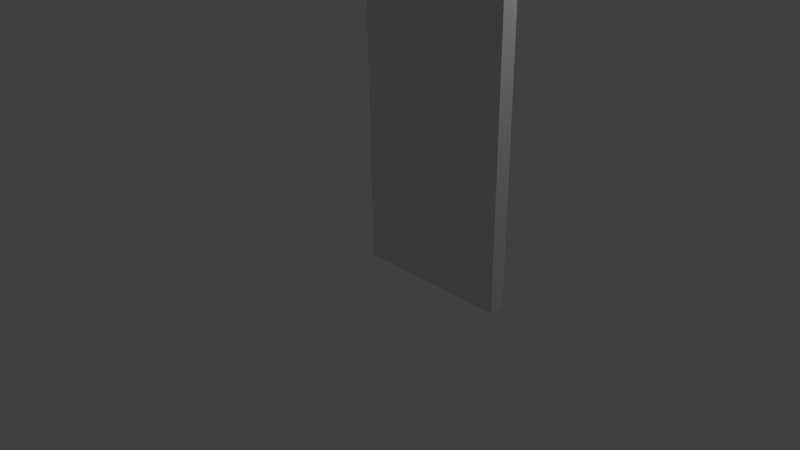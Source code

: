 # Source: wall_2x4.blend  (saved by Blender 2.76.0; exported with 4.5.12 LTS)
import bpy
from mathutils import Matrix  # noqa: F401  (used for matrix-valued properties, if any)

bpy.ops.wm.read_factory_settings(use_empty=True)
scene = bpy.context.scene
scene.name = 'Scene'

# ---- collections
col_collection_1 = bpy.data.collections.new('Collection 1'); scene.collection.children.link(col_collection_1)

# ---- world
world_world = bpy.data.worlds.new('World'); scene.world = world_world
world_world.color = (0.05088, 0.05088, 0.05088)
world_world.use_sun_shadow = False
world_world.sun_shadow_jitter_overblur = 0.0
world_world.cycles.sampling_method = 'MANUAL'
world_world.cycles.sample_map_resolution = 256

# ---- cameras
cam_camera = bpy.data.cameras.new('Camera')
cam_camera.clip_end = 100.0
cam_camera.lens = 35.0
cam_camera.sensor_width = 32.0
cam_camera.sensor_height = 18.0
cam_camera.ortho_scale = 7.314
cam_camera.dof.focus_distance = 0.0
cam_camera.dof.aperture_fstop = 128.0

# ---- lights
light_lamp = bpy.data.lights.new('Lamp', 'POINT')
light_lamp.transmission_factor = 0.0
light_lamp.cutoff_distance = 30.0
light_lamp.energy = 100.0
light_lamp.shadow_buffer_clip_start = 1.001
light_lamp.shadow_soft_size = 0.1
light_lamp.shadow_maximum_resolution = 0.006
light_lamp.use_absolute_resolution = True
light_lamp.cycles.use_multiple_importance_sampling = False

# ---- meshes
me_wall_2x4 = bpy.data.meshes.new('Wall 2x4')
me_wall_2x4.from_pydata([(0.0, 0.0, 0.0), (2.0, 0.0, 0.0), (2.0, 4.0, 0.0), (0.0, 4.0, 0.0), (0.0, 0.0, -0.2), (2.0, 0.0, -0.2), (2.0, 4.0, -0.2), (0.0, 4.0, -0.2)], [], [(0, 1, 2, 3), (4, 7, 6, 5), (0, 3, 7, 4), (1, 0, 4, 5), (2, 1, 5, 6), (3, 2, 6, 7)])
me_wall_2x4.use_remesh_preserve_volume = False
me_wall_2x4.use_remesh_preserve_attributes = False
me_wall_2x4.use_mirror_vertex_groups = False
me_wall_2x4.update()

# ---- objects
ob_wall_2x4 = bpy.data.objects.new('Wall 2x4', me_wall_2x4)
ob_lamp = bpy.data.objects.new('Lamp', light_lamp)
ob_camera = bpy.data.objects.new('Camera', cam_camera)

# ---- transforms, parenting, visibility, modifiers, constraints
ob_wall_2x4.location = (0.0, 0.0, 0.0)
ob_wall_2x4.rotation_euler = (1.571, -0.0, 0.0)
ob_wall_2x4.lineart.crease_threshold = 0.0
ob_lamp.location = (4.076, 1.005, 5.904)
ob_lamp.rotation_euler = (0.6503, 0.05522, 1.866)
ob_lamp.lock_rotations_4d = False
ob_lamp.empty_display_type = 'ARROWS'
ob_lamp.color = (0.0, 0.0, 0.0, 0.0)
ob_lamp.lineart.crease_threshold = 0.0
ob_camera.location = (7.481, -6.508, 5.344)
ob_camera.rotation_euler = (1.109, 0.01082, 0.8149)
ob_camera.lock_rotations_4d = False
ob_camera.empty_display_type = 'ARROWS'
ob_camera.color = (0.0, 0.0, 0.0, 0.0)
ob_camera.display_type = 'WIRE'
ob_camera.lineart.crease_threshold = 0.0

# ---- collection membership
col_collection_1.objects.link(ob_wall_2x4)
col_collection_1.objects.link(ob_lamp)
col_collection_1.objects.link(ob_camera)

# ---- scene / render settings (as saved in the file)
scene.camera = ob_camera
scene.frame_start = 1; scene.frame_end = 250; scene.frame_set(1)
scene.render.engine = 'BLENDER_EEVEE_NEXT'
scene.render.resolution_percentage = 50
scene.render.dither_intensity = 0.0
scene.cycles.use_denoising = False
scene.cycles.samples = 10
scene.cycles.sampling_pattern = 'TABULATED_SOBOL'
scene.cycles.light_sampling_threshold = 0.0
scene.cycles.use_adaptive_sampling = False
scene.cycles.use_light_tree = False
scene.cycles.blur_glossy = 0.0
scene.cycles.pixel_filter_type = 'GAUSSIAN'
scene.cycles.sample_clamp_indirect = 0.0
scene.view_settings.view_transform = 'Standard'
bpy.context.view_layer.update()

